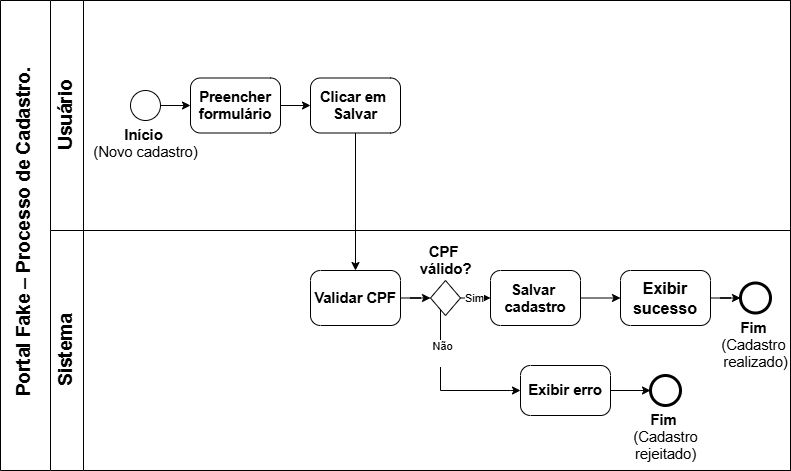

The diagram above was exported from draw.io. Its source (the exported page's mxGraphModel, read from the mxfile embedded in the PNG):
<mxGraphModel dx="1022" dy="564" grid="1" gridSize="10" guides="1" tooltips="1" connect="1" arrows="1" fold="1" page="1" pageScale="1" pageWidth="827" pageHeight="1169" math="0" shadow="0">
  <root>
    <mxCell id="0" />
    <mxCell id="1" parent="0" />
    <mxCell id="Stpj_yL7KzWnikpoxb84-5" parent="1" style="swimlane;html=1;startSize=50;horizontal=0;align=center;verticalAlign=middle;whiteSpace=wrap;spacingLeft=6;spacing=0;spacingTop=0;spacingBottom=3;spacingRight=0;" value="&lt;font style=&quot;font-size: 19px;&quot; face=&quot;Arial, sans-serif&quot;&gt;Portal&amp;nbsp;Fake – Processo de Cadastro.&lt;/font&gt;" vertex="1">
      <mxGeometry height="470" width="790" x="70" y="200" as="geometry" />
    </mxCell>
    <mxCell id="Stpj_yL7KzWnikpoxb84-6" parent="Stpj_yL7KzWnikpoxb84-5" style="swimlane;startSize=33;horizontal=0;html=1;whiteSpace=wrap;" value="&lt;span style=&quot;line-height: 115%;&quot;&gt;&lt;font style=&quot;font-size: 19px;&quot; face=&quot;Arial, sans-serif&quot;&gt;Usuário&lt;/font&gt;&lt;/span&gt;" vertex="1">
      <mxGeometry height="230" width="740" x="50" as="geometry">
        <mxRectangle height="90" width="40" x="40" as="alternateBounds" />
      </mxGeometry>
    </mxCell>
    <mxCell id="Stpj_yL7KzWnikpoxb84-9" parent="Stpj_yL7KzWnikpoxb84-6" style="points=[[0.145,0.145,0],[0.5,0,0],[0.855,0.145,0],[1,0.5,0],[0.855,0.855,0],[0.5,1,0],[0.145,0.855,0],[0,0.5,0]];shape=mxgraph.bpmn.event;html=1;verticalLabelPosition=bottom;labelBackgroundColor=#ffffff;verticalAlign=top;align=center;perimeter=ellipsePerimeter;outlineConnect=0;aspect=fixed;outline=standard;symbol=general;" value="&lt;b&gt;&lt;span style=&quot;font-size:11.0pt;line-height:115%;&amp;lt;br/&amp;gt;font-family:&amp;quot;Arial&amp;quot;,&amp;quot;sans-serif&amp;quot;;mso-fareast-font-family:Calibri;mso-fareast-theme-font:&amp;lt;br/&amp;gt;minor-latin;mso-ansi-language:PT-BR;mso-fareast-language:EN-US;mso-bidi-language:&amp;lt;br/&amp;gt;AR-SA&quot;&gt;Início&amp;nbsp;&lt;/span&gt;&lt;/b&gt;&lt;div&gt;&lt;span style=&quot;font-size: 11pt; line-height: 115%;&quot;&gt;(Novo cadastro)&lt;/span&gt;&lt;/div&gt;" vertex="1">
      <mxGeometry height="30" width="30" x="80" y="90" as="geometry" />
    </mxCell>
    <mxCell id="Stpj_yL7KzWnikpoxb84-12" parent="Stpj_yL7KzWnikpoxb84-6" style="points=[[0.25,0,0],[0.5,0,0],[0.75,0,0],[1,0.25,0],[1,0.5,0],[1,0.75,0],[0.75,1,0],[0.5,1,0],[0.25,1,0],[0,0.75,0],[0,0.5,0],[0,0.25,0]];shape=mxgraph.bpmn.task2;whiteSpace=wrap;rectStyle=rounded;size=10;html=1;container=1;expand=0;collapsible=0;taskMarker=abstract;" value="&lt;b&gt;&lt;span style=&quot;font-size:11.0pt;line-height:115%;&lt;br/&gt;font-family:&amp;quot;Arial&amp;quot;,&amp;quot;sans-serif&amp;quot;;mso-fareast-font-family:Calibri;mso-fareast-theme-font:&lt;br/&gt;minor-latin;mso-ansi-language:PT-BR;mso-fareast-language:EN-US;mso-bidi-language:&lt;br/&gt;AR-SA&quot;&gt;Preencher formulário&lt;/span&gt;&lt;/b&gt;" vertex="1">
      <mxGeometry height="55" width="90" x="140" y="77.5" as="geometry" />
    </mxCell>
    <mxCell id="Stpj_yL7KzWnikpoxb84-13" parent="Stpj_yL7KzWnikpoxb84-6" style="points=[[0.25,0,0],[0.5,0,0],[0.75,0,0],[1,0.25,0],[1,0.5,0],[1,0.75,0],[0.75,1,0],[0.5,1,0],[0.25,1,0],[0,0.75,0],[0,0.5,0],[0,0.25,0]];shape=mxgraph.bpmn.task2;whiteSpace=wrap;rectStyle=rounded;size=10;html=1;container=1;expand=0;collapsible=0;taskMarker=abstract;" value="&lt;b&gt;&lt;span style=&quot;font-size:11.0pt;line-height:115%;&lt;br/&gt;font-family:&amp;quot;Arial&amp;quot;,&amp;quot;sans-serif&amp;quot;;mso-fareast-font-family:Calibri;mso-fareast-theme-font:&lt;br/&gt;minor-latin;mso-ansi-language:PT-BR;mso-fareast-language:EN-US;mso-bidi-language:&lt;br/&gt;AR-SA&quot;&gt;Clicar em&amp;nbsp;&lt;/span&gt;&lt;/b&gt;&lt;div&gt;&lt;b&gt;&lt;span style=&quot;font-size:11.0pt;line-height:115%;&lt;br/&gt;font-family:&amp;quot;Arial&amp;quot;,&amp;quot;sans-serif&amp;quot;;mso-fareast-font-family:Calibri;mso-fareast-theme-font:&lt;br/&gt;minor-latin;mso-ansi-language:PT-BR;mso-fareast-language:EN-US;mso-bidi-language:&lt;br/&gt;AR-SA&quot;&gt;Salvar&lt;/span&gt;&lt;/b&gt;&lt;/div&gt;" vertex="1">
      <mxGeometry height="55" width="90" x="260" y="77.5" as="geometry" />
    </mxCell>
    <mxCell id="Stpj_yL7KzWnikpoxb84-28" edge="1" parent="Stpj_yL7KzWnikpoxb84-6" source="Stpj_yL7KzWnikpoxb84-9" style="edgeStyle=orthogonalEdgeStyle;rounded=0;orthogonalLoop=1;jettySize=auto;html=1;entryX=0;entryY=0.5;entryDx=0;entryDy=0;entryPerimeter=0;" target="Stpj_yL7KzWnikpoxb84-12">
      <mxGeometry relative="1" as="geometry" />
    </mxCell>
    <mxCell id="Stpj_yL7KzWnikpoxb84-29" edge="1" parent="Stpj_yL7KzWnikpoxb84-6" source="Stpj_yL7KzWnikpoxb84-12" style="edgeStyle=orthogonalEdgeStyle;rounded=0;orthogonalLoop=1;jettySize=auto;html=1;entryX=0;entryY=0.5;entryDx=0;entryDy=0;entryPerimeter=0;" target="Stpj_yL7KzWnikpoxb84-13">
      <mxGeometry relative="1" as="geometry" />
    </mxCell>
    <mxCell id="Stpj_yL7KzWnikpoxb84-8" parent="Stpj_yL7KzWnikpoxb84-5" style="swimlane;startSize=33;horizontal=0;html=1;whiteSpace=wrap;" value="&lt;span style=&quot;line-height: 115%;&quot;&gt;&lt;font face=&quot;Arial, sans-serif&quot; style=&quot;font-size: 19px;&quot;&gt;Sistema&lt;/font&gt;&lt;/span&gt;" vertex="1">
      <mxGeometry height="240" width="740" x="50" y="230" as="geometry" />
    </mxCell>
    <mxCell id="Stpj_yL7KzWnikpoxb84-14" parent="Stpj_yL7KzWnikpoxb84-8" style="points=[[0.25,0,0],[0.5,0,0],[0.75,0,0],[1,0.25,0],[1,0.5,0],[1,0.75,0],[0.75,1,0],[0.5,1,0],[0.25,1,0],[0,0.75,0],[0,0.5,0],[0,0.25,0]];shape=mxgraph.bpmn.task2;whiteSpace=wrap;rectStyle=rounded;size=10;html=1;container=1;expand=0;collapsible=0;taskMarker=abstract;" value="&lt;span class=&quot;15&quot;&gt;&lt;b&gt;&lt;span style=&quot;font-size: 11pt; line-height: 115%; font-family: Arial, &amp;quot;sans-serif&amp;quot;;&quot;&gt;Validar CPF&lt;/span&gt;&lt;/b&gt;&lt;/span&gt;" vertex="1">
      <mxGeometry height="55" width="90" x="260" y="40" as="geometry" />
    </mxCell>
    <mxCell id="Stpj_yL7KzWnikpoxb84-32" edge="1" parent="Stpj_yL7KzWnikpoxb84-8" source="Stpj_yL7KzWnikpoxb84-15" style="edgeStyle=orthogonalEdgeStyle;rounded=0;orthogonalLoop=1;jettySize=auto;html=1;" target="Stpj_yL7KzWnikpoxb84-18">
      <mxGeometry relative="1" as="geometry" />
    </mxCell>
    <mxCell id="Stpj_yL7KzWnikpoxb84-38" connectable="0" parent="Stpj_yL7KzWnikpoxb84-32" style="edgeLabel;html=1;align=center;verticalAlign=middle;resizable=0;points=[];" value="Sim" vertex="1">
      <mxGeometry relative="1" x="0.32" y="1" as="geometry">
        <mxPoint y="1" as="offset" />
      </mxGeometry>
    </mxCell>
    <mxCell id="Stpj_yL7KzWnikpoxb84-15" parent="Stpj_yL7KzWnikpoxb84-8" style="points=[[0.25,0.25,0],[0.5,0,0],[0.75,0.25,0],[1,0.5,0],[0.75,0.75,0],[0.5,1,0],[0.25,0.75,0],[0,0.5,0]];shape=mxgraph.bpmn.gateway2;html=1;verticalLabelPosition=top;labelBackgroundColor=#ffffff;verticalAlign=bottom;align=center;perimeter=rhombusPerimeter;outlineConnect=0;outline=none;symbol=none;labelPosition=center;" value="&lt;span class=&quot;15&quot;&gt;&lt;b&gt;&lt;span style=&quot;font-size: 11pt; line-height: 115%; font-family: Arial, &amp;quot;sans-serif&amp;quot;;&quot;&gt;CPF&amp;nbsp;&lt;/span&gt;&lt;/b&gt;&lt;/span&gt;&lt;div&gt;&lt;span class=&quot;15&quot;&gt;&lt;b&gt;&lt;span style=&quot;font-size: 11pt; line-height: 115%; font-family: Arial, &amp;quot;sans-serif&amp;quot;;&quot;&gt;válido?&lt;/span&gt;&lt;/b&gt;&lt;/span&gt;&lt;/div&gt;" vertex="1">
      <mxGeometry height="35" width="30" x="380" y="50" as="geometry" />
    </mxCell>
    <mxCell id="Stpj_yL7KzWnikpoxb84-18" parent="Stpj_yL7KzWnikpoxb84-8" style="points=[[0.25,0,0],[0.5,0,0],[0.75,0,0],[1,0.25,0],[1,0.5,0],[1,0.75,0],[0.75,1,0],[0.5,1,0],[0.25,1,0],[0,0.75,0],[0,0.5,0],[0,0.25,0]];shape=mxgraph.bpmn.task2;whiteSpace=wrap;rectStyle=rounded;size=10;html=1;container=1;expand=0;collapsible=0;taskMarker=abstract;" value="&lt;span class=&quot;15&quot;&gt;&lt;b&gt;&lt;span style=&quot;font-size: 11pt; line-height: 115%; font-family: Arial, &amp;quot;sans-serif&amp;quot;;&quot;&gt;Salvar&amp;nbsp;&lt;/span&gt;&lt;/b&gt;&lt;/span&gt;&lt;div&gt;&lt;span class=&quot;15&quot;&gt;&lt;b&gt;&lt;span style=&quot;font-size: 11pt; line-height: 115%; font-family: Arial, &amp;quot;sans-serif&amp;quot;;&quot;&gt;cadastro&lt;/span&gt;&lt;/b&gt;&lt;/span&gt;&lt;/div&gt;" vertex="1">
      <mxGeometry height="55" width="90" x="440" y="40" as="geometry" />
    </mxCell>
    <mxCell id="Stpj_yL7KzWnikpoxb84-22" parent="Stpj_yL7KzWnikpoxb84-8" style="points=[[0.25,0,0],[0.5,0,0],[0.75,0,0],[1,0.25,0],[1,0.5,0],[1,0.75,0],[0.75,1,0],[0.5,1,0],[0.25,1,0],[0,0.75,0],[0,0.5,0],[0,0.25,0]];shape=mxgraph.bpmn.task2;whiteSpace=wrap;rectStyle=rounded;size=10;html=1;container=1;expand=0;collapsible=0;taskMarker=abstract;" value="&lt;span class=&quot;15&quot;&gt;&lt;b style=&quot;text-align: justify; background-color: transparent; color: light-dark(rgb(0, 0, 0), rgb(255, 255, 255));&quot;&gt;&lt;span style=&quot;font-size:12.0pt;&lt;br/&gt;line-height:150%;font-family:&amp;quot;Arial&amp;quot;,&amp;quot;sans-serif&amp;quot;;mso-fareast-font-family:&amp;quot;Times New Roman&amp;quot;;&lt;br/&gt;mso-fareast-language:PT-BR&quot;&gt;Exibir sucesso&lt;/span&gt;&lt;/b&gt;&lt;/span&gt;" vertex="1">
      <mxGeometry height="55" width="90" x="570" y="40" as="geometry" />
    </mxCell>
    <mxCell id="Stpj_yL7KzWnikpoxb84-25" parent="Stpj_yL7KzWnikpoxb84-8" style="points=[[0.145,0.145,0],[0.5,0,0],[0.855,0.145,0],[1,0.5,0],[0.855,0.855,0],[0.5,1,0],[0.145,0.855,0],[0,0.5,0]];shape=mxgraph.bpmn.event;html=1;verticalLabelPosition=bottom;labelBackgroundColor=#ffffff;verticalAlign=top;align=center;perimeter=ellipsePerimeter;outlineConnect=0;aspect=fixed;outline=end;symbol=terminate2;" value="&lt;b&gt;&lt;span style=&quot;font-size: 11pt; line-height: 115%; font-family: Arial, &amp;quot;sans-serif&amp;quot;;&quot;&gt;Fim&lt;/span&gt;&lt;/b&gt;&lt;span style=&quot;font-size: 11pt; line-height: 115%; font-family: Arial, &amp;quot;sans-serif&amp;quot;;&quot;&gt;&amp;nbsp;&lt;/span&gt;&lt;div&gt;&lt;span style=&quot;font-size: 11pt; line-height: 115%; font-family: Arial, &amp;quot;sans-serif&amp;quot;;&quot;&gt;(&lt;span class=&quot;15&quot;&gt;Cadastro&amp;nbsp;&lt;/span&gt;&lt;/span&gt;&lt;/div&gt;&lt;div&gt;&lt;span style=&quot;font-size: 11pt; line-height: 115%; font-family: Arial, &amp;quot;sans-serif&amp;quot;;&quot;&gt;&lt;span class=&quot;15&quot;&gt;realizado)&lt;/span&gt;&lt;/span&gt;&lt;/div&gt;" vertex="1">
      <mxGeometry height="30" width="30" x="690" y="52.5" as="geometry" />
    </mxCell>
    <mxCell id="Stpj_yL7KzWnikpoxb84-37" edge="1" parent="Stpj_yL7KzWnikpoxb84-8" source="Stpj_yL7KzWnikpoxb84-26" style="edgeStyle=orthogonalEdgeStyle;rounded=0;orthogonalLoop=1;jettySize=auto;html=1;" target="Stpj_yL7KzWnikpoxb84-27">
      <mxGeometry relative="1" as="geometry" />
    </mxCell>
    <mxCell id="Stpj_yL7KzWnikpoxb84-26" parent="Stpj_yL7KzWnikpoxb84-8" style="points=[[0.25,0,0],[0.5,0,0],[0.75,0,0],[1,0.25,0],[1,0.5,0],[1,0.75,0],[0.75,1,0],[0.5,1,0],[0.25,1,0],[0,0.75,0],[0,0.5,0],[0,0.25,0]];shape=mxgraph.bpmn.task2;whiteSpace=wrap;rectStyle=rounded;size=10;html=1;container=1;expand=0;collapsible=0;taskMarker=abstract;" value="&lt;span class=&quot;15&quot;&gt;&lt;b&gt;&lt;span style=&quot;font-size: 11pt; line-height: 115%; font-family: Arial, &amp;quot;sans-serif&amp;quot;;&quot;&gt;Exibir erro&lt;/span&gt;&lt;/b&gt;&lt;/span&gt;" vertex="1">
      <mxGeometry height="50" width="90" x="470" y="135" as="geometry" />
    </mxCell>
    <mxCell id="Stpj_yL7KzWnikpoxb84-27" parent="Stpj_yL7KzWnikpoxb84-8" style="points=[[0.145,0.145,0],[0.5,0,0],[0.855,0.145,0],[1,0.5,0],[0.855,0.855,0],[0.5,1,0],[0.145,0.855,0],[0,0.5,0]];shape=mxgraph.bpmn.event;html=1;verticalLabelPosition=bottom;labelBackgroundColor=#ffffff;verticalAlign=top;align=center;perimeter=ellipsePerimeter;outlineConnect=0;aspect=fixed;outline=end;symbol=terminate2;" value="&lt;b&gt;&lt;span style=&quot;font-size: 11pt; line-height: 115%; font-family: Arial, &amp;quot;sans-serif&amp;quot;;&quot;&gt;Fim&lt;/span&gt;&lt;/b&gt;&lt;span style=&quot;font-size: 11pt; line-height: 115%; font-family: Arial, &amp;quot;sans-serif&amp;quot;;&quot;&gt;&amp;nbsp;&lt;/span&gt;&lt;div&gt;&lt;span style=&quot;font-size: 11pt; line-height: 115%; font-family: Arial, &amp;quot;sans-serif&amp;quot;;&quot;&gt;(&lt;span class=&quot;15&quot;&gt;Cadastro&lt;br/&gt;rejeitado&lt;/span&gt;&lt;span class=&quot;15&quot;&gt;)&lt;/span&gt;&lt;/span&gt;&lt;/div&gt;" vertex="1">
      <mxGeometry height="30" width="30" x="600" y="145" as="geometry" />
    </mxCell>
    <mxCell id="Stpj_yL7KzWnikpoxb84-31" edge="1" parent="Stpj_yL7KzWnikpoxb84-8" source="Stpj_yL7KzWnikpoxb84-14" style="edgeStyle=orthogonalEdgeStyle;rounded=0;orthogonalLoop=1;jettySize=auto;html=1;entryX=0;entryY=0.5;entryDx=0;entryDy=0;entryPerimeter=0;" target="Stpj_yL7KzWnikpoxb84-15">
      <mxGeometry relative="1" as="geometry" />
    </mxCell>
    <mxCell id="Stpj_yL7KzWnikpoxb84-33" edge="1" parent="Stpj_yL7KzWnikpoxb84-8" source="Stpj_yL7KzWnikpoxb84-18" style="edgeStyle=orthogonalEdgeStyle;rounded=0;orthogonalLoop=1;jettySize=auto;html=1;entryX=0;entryY=0.5;entryDx=0;entryDy=0;entryPerimeter=0;" target="Stpj_yL7KzWnikpoxb84-22">
      <mxGeometry relative="1" as="geometry" />
    </mxCell>
    <mxCell id="Stpj_yL7KzWnikpoxb84-35" edge="1" parent="Stpj_yL7KzWnikpoxb84-8" source="Stpj_yL7KzWnikpoxb84-22" style="edgeStyle=orthogonalEdgeStyle;rounded=0;orthogonalLoop=1;jettySize=auto;html=1;entryX=0;entryY=0.5;entryDx=0;entryDy=0;entryPerimeter=0;" target="Stpj_yL7KzWnikpoxb84-25">
      <mxGeometry relative="1" as="geometry" />
    </mxCell>
    <mxCell id="Stpj_yL7KzWnikpoxb84-36" edge="1" parent="Stpj_yL7KzWnikpoxb84-8" source="Stpj_yL7KzWnikpoxb84-15" style="edgeStyle=orthogonalEdgeStyle;rounded=0;orthogonalLoop=1;jettySize=auto;html=1;entryX=0;entryY=0.5;entryDx=0;entryDy=0;entryPerimeter=0;" target="Stpj_yL7KzWnikpoxb84-26">
      <mxGeometry relative="1" as="geometry">
        <Array as="points">
          <mxPoint x="390" y="160" />
          <mxPoint x="460" y="160" />
        </Array>
      </mxGeometry>
    </mxCell>
    <mxCell id="Stpj_yL7KzWnikpoxb84-39" connectable="0" parent="Stpj_yL7KzWnikpoxb84-36" style="edgeLabel;html=1;align=center;verticalAlign=middle;resizable=0;points=[];" value="Não&lt;div&gt;&lt;br&gt;&lt;/div&gt;" vertex="1">
      <mxGeometry relative="1" x="-0.4674" y="1" as="geometry">
        <mxPoint as="offset" />
      </mxGeometry>
    </mxCell>
    <mxCell id="Stpj_yL7KzWnikpoxb84-30" edge="1" parent="Stpj_yL7KzWnikpoxb84-5" source="Stpj_yL7KzWnikpoxb84-13" style="edgeStyle=orthogonalEdgeStyle;rounded=0;orthogonalLoop=1;jettySize=auto;html=1;entryX=0.5;entryY=0;entryDx=0;entryDy=0;entryPerimeter=0;" target="Stpj_yL7KzWnikpoxb84-14">
      <mxGeometry relative="1" as="geometry" />
    </mxCell>
  </root>
</mxGraphModel>